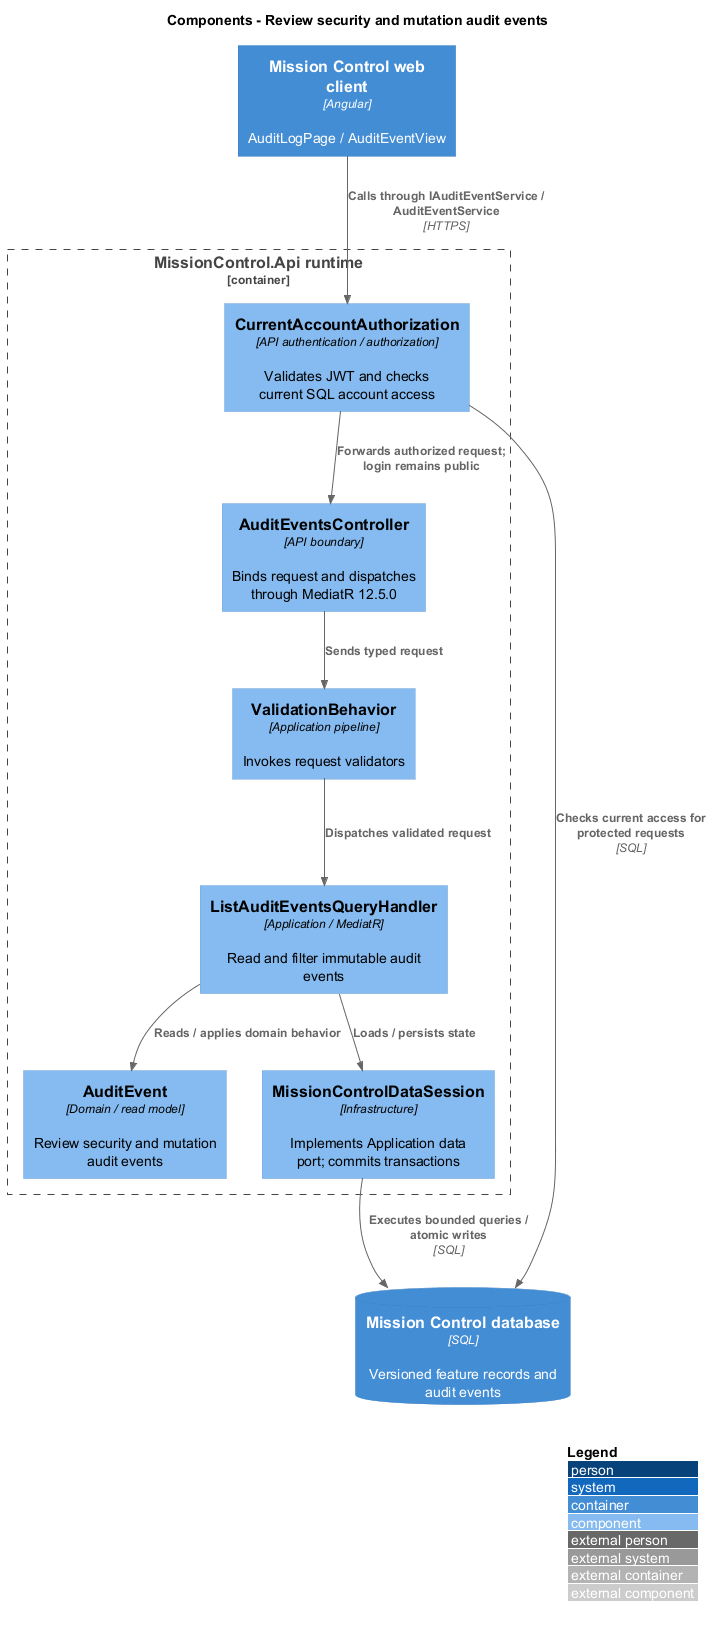

The diagram above was rendered by PlantUML. Its source (embedded in the PNG):
@startuml
!include <C4/C4_Component>
LAYOUT_WITH_LEGEND()
title Components - Review security and mutation audit events
Container(web, "Mission Control web client", "Angular", "AuditLogPage / AuditEventView")
ContainerDb(db, "Mission Control database", "SQL", "Versioned feature records and audit events")
Container_Boundary(api, "MissionControl.Api runtime") {
  Component(ctrl, "AuditEventsController", "API boundary", "Binds request and dispatches through MediatR 12.5.0")
  Component(access, "CurrentAccountAuthorization", "API authentication / authorization", "Validates JWT and checks current SQL account access")
  Component(validation, "ValidationBehavior", "Application pipeline", "Invokes request validators")
  Component(entity, "AuditEvent", "Domain / read model", "Review security and mutation audit events")
  Component(store, "MissionControlDataSession", "Infrastructure", "Implements Application data port; commits transactions")
Rel(web, access, "Calls through IAuditEventService / AuditEventService", "HTTPS")
Rel(access, db, "Checks current access for protected requests", "SQL")
Rel(access, ctrl, "Forwards authorized request; login remains public")
Rel(ctrl, validation, "Sends typed request")
Component(h0, "ListAuditEventsQueryHandler", "Application / MediatR", "Read and filter immutable audit events")
Rel(validation, h0, "Dispatches validated request")
Rel(h0, entity, "Reads / applies domain behavior")
Rel(h0, store, "Loads / persists state")
}
Rel(store, db, "Executes bounded queries / atomic writes", "SQL")
@enduml